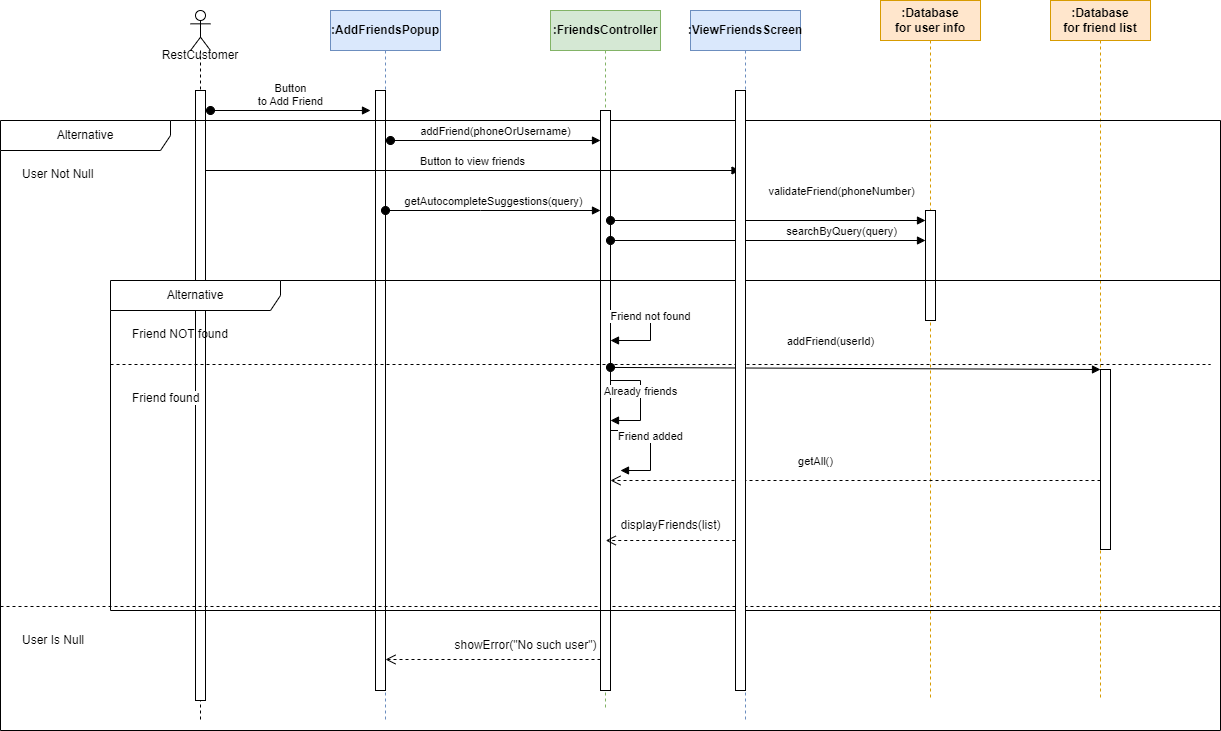

The diagram above was exported from draw.io. Its source (the exported page's mxGraphModel, read from the mxfile embedded in the PNG):
<mxGraphModel dx="1338" dy="820" grid="1" gridSize="10" guides="1" tooltips="1" connect="1" arrows="1" fold="1" page="1" pageScale="1" pageWidth="850" pageHeight="1100" math="0" shadow="0">
  <root>
    <mxCell id="0" />
    <mxCell id="1" parent="0" />
    <mxCell id="LMtJCbGpwyhzjIOlLMKB-1" value="&lt;strong data-end=&quot;1178&quot; data-start=&quot;1161&quot;&gt;:AddFriendsPopup&lt;/strong&gt;" style="shape=umlLifeline;perimeter=lifelinePerimeter;whiteSpace=wrap;html=1;container=1;dropTarget=0;collapsible=0;recursiveResize=0;outlineConnect=0;portConstraint=eastwest;newEdgeStyle={&quot;curved&quot;:0,&quot;rounded&quot;:0};fillColor=#dae8fc;strokeColor=#6c8ebf;" vertex="1" parent="1">
      <mxGeometry x="350" y="50" width="110" height="710" as="geometry" />
    </mxCell>
    <mxCell id="LMtJCbGpwyhzjIOlLMKB-2" value="" style="html=1;points=[[0,0,0,0,5],[0,1,0,0,-5],[1,0,0,0,5],[1,1,0,0,-5]];perimeter=orthogonalPerimeter;outlineConnect=0;targetShapes=umlLifeline;portConstraint=eastwest;newEdgeStyle={&quot;curved&quot;:0,&quot;rounded&quot;:0};" vertex="1" parent="LMtJCbGpwyhzjIOlLMKB-1">
      <mxGeometry x="45" y="80" width="10" height="600" as="geometry" />
    </mxCell>
    <mxCell id="LMtJCbGpwyhzjIOlLMKB-3" value="&lt;strong data-end=&quot;1247&quot; data-start=&quot;1226&quot;&gt;:FriendsController&lt;/strong&gt;" style="shape=umlLifeline;perimeter=lifelinePerimeter;whiteSpace=wrap;html=1;container=1;dropTarget=0;collapsible=0;recursiveResize=0;outlineConnect=0;portConstraint=eastwest;newEdgeStyle={&quot;curved&quot;:0,&quot;rounded&quot;:0};fillColor=#d5e8d4;strokeColor=#82b366;" vertex="1" parent="1">
      <mxGeometry x="570" y="50" width="110" height="700" as="geometry" />
    </mxCell>
    <mxCell id="LMtJCbGpwyhzjIOlLMKB-4" value="&lt;strong data-end=&quot;1363&quot; data-start=&quot;1348&quot;&gt;:Database&lt;/strong&gt;&lt;div&gt;&lt;strong data-end=&quot;1363&quot; data-start=&quot;1348&quot;&gt;for friend list&lt;/strong&gt;&lt;/div&gt;" style="shape=umlLifeline;perimeter=lifelinePerimeter;whiteSpace=wrap;html=1;container=1;dropTarget=0;collapsible=0;recursiveResize=0;outlineConnect=0;portConstraint=eastwest;newEdgeStyle={&quot;curved&quot;:0,&quot;rounded&quot;:0};fillColor=#ffe6cc;strokeColor=#d79b00;" vertex="1" parent="1">
      <mxGeometry x="1070" y="40" width="100" height="700" as="geometry" />
    </mxCell>
    <mxCell id="LMtJCbGpwyhzjIOlLMKB-5" value="&lt;b&gt;:Database&lt;/b&gt;&lt;div&gt;&lt;b&gt;for user info&lt;/b&gt;&lt;/div&gt;" style="shape=umlLifeline;perimeter=lifelinePerimeter;whiteSpace=wrap;html=1;container=1;dropTarget=0;collapsible=0;recursiveResize=0;outlineConnect=0;portConstraint=eastwest;newEdgeStyle={&quot;curved&quot;:0,&quot;rounded&quot;:0};fillColor=#ffe6cc;strokeColor=#d79b00;" vertex="1" parent="1">
      <mxGeometry x="900" y="40" width="100" height="700" as="geometry" />
    </mxCell>
    <mxCell id="LMtJCbGpwyhzjIOlLMKB-6" value="" style="html=1;points=[[0,0,0,0,5],[0,1,0,0,-5],[1,0,0,0,5],[1,1,0,0,-5]];perimeter=orthogonalPerimeter;outlineConnect=0;targetShapes=umlLifeline;portConstraint=eastwest;newEdgeStyle={&quot;curved&quot;:0,&quot;rounded&quot;:0};" vertex="1" parent="LMtJCbGpwyhzjIOlLMKB-5">
      <mxGeometry x="45" y="210" width="10" height="110" as="geometry" />
    </mxCell>
    <mxCell id="LMtJCbGpwyhzjIOlLMKB-7" value="Button&lt;br&gt;to Add Friend" style="html=1;verticalAlign=bottom;startArrow=oval;startFill=1;endArrow=block;startSize=8;curved=0;rounded=0;" edge="1" parent="1">
      <mxGeometry x="0.0027" width="60" relative="1" as="geometry">
        <mxPoint x="230" y="150" as="sourcePoint" />
        <mxPoint x="390" y="150" as="targetPoint" />
        <mxPoint as="offset" />
      </mxGeometry>
    </mxCell>
    <mxCell id="LMtJCbGpwyhzjIOlLMKB-8" value="addFriend(phoneOrUsername)" style="html=1;verticalAlign=bottom;startArrow=oval;startFill=1;endArrow=block;startSize=8;curved=0;rounded=0;" edge="1" parent="1">
      <mxGeometry x="0.001" width="60" relative="1" as="geometry">
        <mxPoint x="410" y="180" as="sourcePoint" />
        <mxPoint x="620" y="180" as="targetPoint" />
        <mxPoint as="offset" />
      </mxGeometry>
    </mxCell>
    <mxCell id="LMtJCbGpwyhzjIOlLMKB-9" value="addFriend(userId)" style="html=1;verticalAlign=bottom;startArrow=oval;startFill=1;endArrow=block;startSize=8;curved=0;rounded=0;" edge="1" parent="1">
      <mxGeometry y="223" width="60" relative="1" as="geometry">
        <mxPoint x="1059.4473684210525" y="468.00000000000045" as="sourcePoint" />
        <mxPoint x="1059.4473684210525" y="468.00000000000045" as="targetPoint" />
        <mxPoint x="-209" y="-78" as="offset" />
      </mxGeometry>
    </mxCell>
    <mxCell id="LMtJCbGpwyhzjIOlLMKB-10" value="getAll()" style="html=1;verticalAlign=bottom;endArrow=open;dashed=1;endSize=8;curved=0;rounded=0;" edge="1" parent="1" target="LMtJCbGpwyhzjIOlLMKB-17">
      <mxGeometry x="0.1626" y="-10" relative="1" as="geometry">
        <mxPoint x="1120" y="520" as="sourcePoint" />
        <mxPoint x="620.0866666666666" y="520" as="targetPoint" />
        <mxPoint as="offset" />
        <Array as="points">
          <mxPoint x="820" y="520" />
        </Array>
      </mxGeometry>
    </mxCell>
    <mxCell id="LMtJCbGpwyhzjIOlLMKB-11" value="" style="shape=umlLifeline;perimeter=lifelinePerimeter;whiteSpace=wrap;html=1;container=1;dropTarget=0;collapsible=0;recursiveResize=0;outlineConnect=0;portConstraint=eastwest;newEdgeStyle={&quot;curved&quot;:0,&quot;rounded&quot;:0};participant=umlActor;" vertex="1" parent="1">
      <mxGeometry x="210" y="50" width="20" height="710" as="geometry" />
    </mxCell>
    <mxCell id="LMtJCbGpwyhzjIOlLMKB-12" value="" style="html=1;points=[[0,0,0,0,5],[0,1,0,0,-5],[1,0,0,0,5],[1,1,0,0,-5]];perimeter=orthogonalPerimeter;outlineConnect=0;targetShapes=umlLifeline;portConstraint=eastwest;newEdgeStyle={&quot;curved&quot;:0,&quot;rounded&quot;:0};" vertex="1" parent="LMtJCbGpwyhzjIOlLMKB-11">
      <mxGeometry x="5" y="80" width="10" height="610" as="geometry" />
    </mxCell>
    <mxCell id="LMtJCbGpwyhzjIOlLMKB-13" value="&lt;span style=&quot;text-wrap-mode: nowrap;&quot;&gt;RestCustomer&lt;/span&gt;" style="text;html=1;align=center;verticalAlign=middle;whiteSpace=wrap;rounded=0;" vertex="1" parent="1">
      <mxGeometry x="190" y="80" width="60" height="30" as="geometry" />
    </mxCell>
    <mxCell id="LMtJCbGpwyhzjIOlLMKB-14" value="Alternative" style="shape=umlFrame;whiteSpace=wrap;html=1;pointerEvents=0;recursiveResize=0;container=1;collapsible=0;width=170;" vertex="1" parent="1">
      <mxGeometry x="20" y="160" width="1220" height="610" as="geometry" />
    </mxCell>
    <mxCell id="LMtJCbGpwyhzjIOlLMKB-15" value="User Not Null" style="text;html=1;" vertex="1" parent="LMtJCbGpwyhzjIOlLMKB-14">
      <mxGeometry width="100" height="20" relative="1" as="geometry">
        <mxPoint x="20" y="40" as="offset" />
      </mxGeometry>
    </mxCell>
    <mxCell id="LMtJCbGpwyhzjIOlLMKB-16" value="User Is Null" style="line;strokeWidth=1;dashed=1;labelPosition=center;verticalLabelPosition=bottom;align=left;verticalAlign=top;spacingLeft=20;spacingTop=15;html=1;whiteSpace=wrap;" vertex="1" parent="LMtJCbGpwyhzjIOlLMKB-14">
      <mxGeometry y="481" width="1220" height="10" as="geometry" />
    </mxCell>
    <mxCell id="LMtJCbGpwyhzjIOlLMKB-17" value="" style="html=1;points=[[0,0,0,0,5],[0,1,0,0,-5],[1,0,0,0,5],[1,1,0,0,-5]];perimeter=orthogonalPerimeter;outlineConnect=0;targetShapes=umlLifeline;portConstraint=eastwest;newEdgeStyle={&quot;curved&quot;:0,&quot;rounded&quot;:0};" vertex="1" parent="LMtJCbGpwyhzjIOlLMKB-14">
      <mxGeometry x="600" y="-10" width="10" height="580" as="geometry" />
    </mxCell>
    <mxCell id="LMtJCbGpwyhzjIOlLMKB-18" value="Alternative" style="shape=umlFrame;whiteSpace=wrap;html=1;pointerEvents=0;recursiveResize=0;container=1;collapsible=0;width=170;" vertex="1" parent="LMtJCbGpwyhzjIOlLMKB-14">
      <mxGeometry x="110" y="160" width="1110" height="330" as="geometry" />
    </mxCell>
    <mxCell id="LMtJCbGpwyhzjIOlLMKB-19" value="Friend NOT found" style="text;html=1;" vertex="1" parent="LMtJCbGpwyhzjIOlLMKB-18">
      <mxGeometry width="100" height="20" relative="1" as="geometry">
        <mxPoint x="20" y="40" as="offset" />
      </mxGeometry>
    </mxCell>
    <mxCell id="LMtJCbGpwyhzjIOlLMKB-20" value="Friend found" style="line;strokeWidth=1;dashed=1;labelPosition=center;verticalLabelPosition=bottom;align=left;verticalAlign=top;spacingLeft=20;spacingTop=15;html=1;whiteSpace=wrap;" vertex="1" parent="LMtJCbGpwyhzjIOlLMKB-18">
      <mxGeometry y="79" width="1100" height="10" as="geometry" />
    </mxCell>
    <mxCell id="LMtJCbGpwyhzjIOlLMKB-21" value="displayFriends(list)" style="text;html=1;align=center;verticalAlign=middle;resizable=0;points=[];autosize=1;strokeColor=none;fillColor=none;" vertex="1" parent="LMtJCbGpwyhzjIOlLMKB-18">
      <mxGeometry x="500" y="230" width="120" height="30" as="geometry" />
    </mxCell>
    <mxCell id="LMtJCbGpwyhzjIOlLMKB-22" value="" style="html=1;points=[[0,0,0,0,5],[0,1,0,0,-5],[1,0,0,0,5],[1,1,0,0,-5]];perimeter=orthogonalPerimeter;outlineConnect=0;targetShapes=umlLifeline;portConstraint=eastwest;newEdgeStyle={&quot;curved&quot;:0,&quot;rounded&quot;:0};" vertex="1" parent="LMtJCbGpwyhzjIOlLMKB-18">
      <mxGeometry x="990" y="89" width="10" height="180" as="geometry" />
    </mxCell>
    <mxCell id="LMtJCbGpwyhzjIOlLMKB-23" value="" style="html=1;verticalAlign=bottom;endArrow=open;dashed=1;endSize=8;curved=0;rounded=0;" edge="1" parent="LMtJCbGpwyhzjIOlLMKB-18">
      <mxGeometry relative="1" as="geometry">
        <mxPoint x="624.75" y="260" as="sourcePoint" />
        <mxPoint x="495.25" y="260" as="targetPoint" />
      </mxGeometry>
    </mxCell>
    <mxCell id="LMtJCbGpwyhzjIOlLMKB-24" value="Friend not found" style="html=1;verticalAlign=bottom;endArrow=block;curved=0;rounded=0;" edge="1" parent="LMtJCbGpwyhzjIOlLMKB-18" target="LMtJCbGpwyhzjIOlLMKB-17">
      <mxGeometry width="80" relative="1" as="geometry">
        <mxPoint x="500" y="30" as="sourcePoint" />
        <mxPoint x="590" y="40" as="targetPoint" />
        <Array as="points">
          <mxPoint x="540" y="30" />
          <mxPoint x="540" y="60" />
        </Array>
      </mxGeometry>
    </mxCell>
    <mxCell id="LMtJCbGpwyhzjIOlLMKB-25" value="Friend added" style="html=1;verticalAlign=bottom;endArrow=block;curved=0;rounded=0;elbow=vertical;" edge="1" parent="LMtJCbGpwyhzjIOlLMKB-18">
      <mxGeometry width="80" relative="1" as="geometry">
        <mxPoint x="500" y="150" as="sourcePoint" />
        <mxPoint x="510" y="190" as="targetPoint" />
        <Array as="points">
          <mxPoint x="540" y="150" />
          <mxPoint x="540" y="190" />
        </Array>
      </mxGeometry>
    </mxCell>
    <mxCell id="LMtJCbGpwyhzjIOlLMKB-26" value="" style="html=1;verticalAlign=bottom;endArrow=open;dashed=1;endSize=8;curved=0;rounded=0;" edge="1" parent="LMtJCbGpwyhzjIOlLMKB-14" target="LMtJCbGpwyhzjIOlLMKB-2">
      <mxGeometry x="0.0004" relative="1" as="geometry">
        <mxPoint x="600" y="539" as="sourcePoint" />
        <mxPoint x="400" y="539" as="targetPoint" />
        <mxPoint as="offset" />
      </mxGeometry>
    </mxCell>
    <mxCell id="LMtJCbGpwyhzjIOlLMKB-27" value="showError(&quot;No such user&quot;)" style="text;html=1;align=center;verticalAlign=middle;resizable=0;points=[];autosize=1;strokeColor=none;fillColor=none;" vertex="1" parent="LMtJCbGpwyhzjIOlLMKB-14">
      <mxGeometry x="440" y="510" width="170" height="30" as="geometry" />
    </mxCell>
    <mxCell id="LMtJCbGpwyhzjIOlLMKB-28" value="" style="html=1;verticalAlign=bottom;startArrow=oval;startFill=1;endArrow=block;startSize=8;curved=0;rounded=0;exitX=1;exitY=0.443;exitDx=0;exitDy=0;exitPerimeter=0;" edge="1" parent="LMtJCbGpwyhzjIOlLMKB-14" source="LMtJCbGpwyhzjIOlLMKB-17" target="LMtJCbGpwyhzjIOlLMKB-22">
      <mxGeometry width="60" relative="1" as="geometry">
        <mxPoint x="620" y="247" as="sourcePoint" />
        <mxPoint x="1020" y="247" as="targetPoint" />
      </mxGeometry>
    </mxCell>
    <mxCell id="LMtJCbGpwyhzjIOlLMKB-29" value="validateFriend(phoneNumber)" style="html=1;verticalAlign=bottom;startArrow=oval;startFill=1;endArrow=block;startSize=8;curved=0;rounded=0;" edge="1" parent="LMtJCbGpwyhzjIOlLMKB-14">
      <mxGeometry x="0.4603" y="20" width="60" relative="1" as="geometry">
        <mxPoint x="610" y="100" as="sourcePoint" />
        <mxPoint x="925" y="100" as="targetPoint" />
        <mxPoint x="1" as="offset" />
      </mxGeometry>
    </mxCell>
    <mxCell id="LMtJCbGpwyhzjIOlLMKB-30" value="Button to view friends" style="html=1;verticalAlign=bottom;endArrow=block;curved=0;rounded=0;" edge="1" parent="LMtJCbGpwyhzjIOlLMKB-14">
      <mxGeometry width="80" relative="1" as="geometry">
        <mxPoint x="205" y="50" as="sourcePoint" />
        <mxPoint x="739.5" y="50" as="targetPoint" />
      </mxGeometry>
    </mxCell>
    <mxCell id="LMtJCbGpwyhzjIOlLMKB-31" value="searchByQuery(query)" style="html=1;verticalAlign=bottom;startArrow=oval;startFill=1;endArrow=block;startSize=8;curved=0;rounded=0;" edge="1" parent="LMtJCbGpwyhzjIOlLMKB-14">
      <mxGeometry x="0.4603" width="60" relative="1" as="geometry">
        <mxPoint x="610" y="120" as="sourcePoint" />
        <mxPoint x="925" y="120" as="targetPoint" />
        <mxPoint x="1" as="offset" />
      </mxGeometry>
    </mxCell>
    <mxCell id="LMtJCbGpwyhzjIOlLMKB-32" value="Already friends" style="html=1;verticalAlign=bottom;endArrow=block;curved=0;rounded=0;elbow=vertical;" edge="1" parent="LMtJCbGpwyhzjIOlLMKB-14" source="LMtJCbGpwyhzjIOlLMKB-17" target="LMtJCbGpwyhzjIOlLMKB-17">
      <mxGeometry width="80" relative="1" as="geometry">
        <mxPoint x="625" y="290" as="sourcePoint" />
        <mxPoint x="705" y="290" as="targetPoint" />
        <Array as="points">
          <mxPoint x="640" y="300" />
        </Array>
      </mxGeometry>
    </mxCell>
    <mxCell id="LMtJCbGpwyhzjIOlLMKB-33" value="&lt;strong data-end=&quot;1178&quot; data-start=&quot;1161&quot;&gt;:ViewFriendsScreen&lt;/strong&gt;" style="shape=umlLifeline;perimeter=lifelinePerimeter;whiteSpace=wrap;html=1;container=1;dropTarget=0;collapsible=0;recursiveResize=0;outlineConnect=0;portConstraint=eastwest;newEdgeStyle={&quot;curved&quot;:0,&quot;rounded&quot;:0};fillColor=#dae8fc;strokeColor=#6c8ebf;" vertex="1" parent="1">
      <mxGeometry x="710" y="50" width="110" height="710" as="geometry" />
    </mxCell>
    <mxCell id="LMtJCbGpwyhzjIOlLMKB-34" value="" style="html=1;points=[[0,0,0,0,5],[0,1,0,0,-5],[1,0,0,0,5],[1,1,0,0,-5]];perimeter=orthogonalPerimeter;outlineConnect=0;targetShapes=umlLifeline;portConstraint=eastwest;newEdgeStyle={&quot;curved&quot;:0,&quot;rounded&quot;:0};" vertex="1" parent="LMtJCbGpwyhzjIOlLMKB-33">
      <mxGeometry x="45" y="80" width="10" height="600" as="geometry" />
    </mxCell>
    <mxCell id="LMtJCbGpwyhzjIOlLMKB-35" value="getAutocompleteSuggestions(query)" style="html=1;verticalAlign=bottom;startArrow=oval;startFill=1;endArrow=block;startSize=8;curved=0;rounded=0;" edge="1" parent="1" source="LMtJCbGpwyhzjIOlLMKB-2" target="LMtJCbGpwyhzjIOlLMKB-17">
      <mxGeometry width="60" relative="1" as="geometry">
        <mxPoint x="410" y="240" as="sourcePoint" />
        <mxPoint x="470" y="250" as="targetPoint" />
        <Array as="points">
          <mxPoint x="500" y="250" />
        </Array>
      </mxGeometry>
    </mxCell>
  </root>
</mxGraphModel>